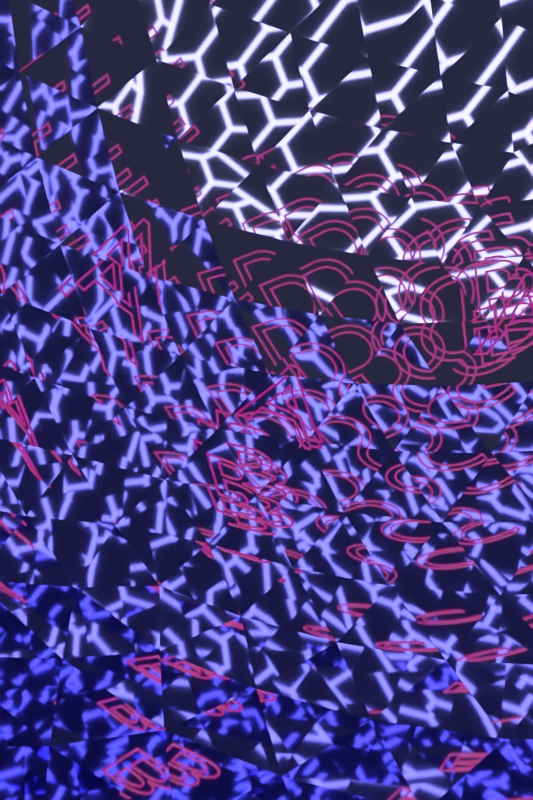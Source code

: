 # Source: NeonAlphabet.blend  (saved by Blender 2.76.0; exported with 4.5.12 LTS)
import bpy
from mathutils import Matrix  # noqa: F401  (used for matrix-valued properties, if any)

bpy.ops.wm.read_factory_settings(use_empty=True)
scene = bpy.context.scene
scene.name = 'Scene'

# ---- collections
col_collection_1 = bpy.data.collections.new('Collection 1'); scene.collection.children.link(col_collection_1)
col_collection_11 = bpy.data.collections.new('Collection 11'); scene.collection.children.link(col_collection_11)

# ---- materials (node trees are filled in below, after node groups)
mat_neon = bpy.data.materials.new('Neon')
mat_neon.alpha_threshold = 0.0
mat_neon.roughness = 0.5
mat_material_001 = bpy.data.materials.new('Material.001')
mat_material_001.alpha_threshold = 0.0
mat_material_001.roughness = 0.5
mat_mirror_ball = bpy.data.materials.new('Mirror Ball')
mat_mirror_ball.alpha_threshold = 0.0
mat_mirror_ball.roughness = 0.5

# ---- material node trees
mat_neon.use_nodes = True; mat_neon.node_tree.nodes.clear()
_N = mat_neon.node_tree.nodes; _L = mat_neon.node_tree.links
n0 = _N.new('ShaderNodeMixShader'); n0.name = 'Mix Shader'; n0.location = (233, 325)
n0.inputs[0].default_value = 0.5818
n1 = _N.new('ShaderNodeEmission'); n1.name = 'Emission'; n1.location = (10, 300)
n1.inputs[0].default_value = (1.0, 0.0, 0.0, 1.0)
n1.inputs[1].default_value = 2.0
n2 = _N.new('ShaderNodeTexNoise'); n2.name = 'Noise Texture'; n2.location = (-216, 179)
n3 = _N.new('ShaderNodeOutputMaterial'); n3.name = 'Material Output'; n3.location = (453, 299)
n4 = _N.new('ShaderNodeBsdfAnisotropic'); n4.name = 'Glossy BSDF'; n4.location = (27, 163)
n4.distribution = 'GGX'
n4.inputs[0].default_value = (1.0, 1.0, 1.0, 1.0)
n4.inputs[1].default_value = 0.0
n5 = _N.new('ShaderNodeTexCoord'); n5.name = 'Texture Coordinate'; n5.location = (-163, -37)
_L.new(n1.outputs[0], n0.inputs[1])
_L.new(n4.outputs[0], n0.inputs[2])
_L.new(n0.outputs[0], n3.inputs[0])
_L.new(n5.outputs[1], n4.inputs[4])
n3.is_active_output = True
mat_material_001.use_nodes = True; mat_material_001.node_tree.nodes.clear()
_N = mat_material_001.node_tree.nodes; _L = mat_material_001.node_tree.links
n0 = _N.new('ShaderNodeOutputMaterial'); n0.name = 'Material Output'; n0.location = (300, 300)
n1 = _N.new('ShaderNodeEmission'); n1.name = 'Emission'; n1.location = (10, 300)
n1.inputs[0].default_value = (0.8, 0.8, 0.8, 1.0)
n1.inputs[1].default_value = 3.0
_L.new(n1.outputs[0], n0.inputs[0])
n0.is_active_output = True
mat_mirror_ball.use_nodes = True; mat_mirror_ball.node_tree.nodes.clear()
_N = mat_mirror_ball.node_tree.nodes; _L = mat_mirror_ball.node_tree.links
n0 = _N.new('ShaderNodeOutputMaterial'); n0.name = 'Material Output'; n0.location = (341, 296)
n1 = _N.new('ShaderNodeBsdfAnisotropic'); n1.name = 'Glossy BSDF'; n1.location = (45, 302)
n1.distribution = 'GGX'
n1.inputs[0].default_value = (0.4083, 0.3987, 1.0, 1.0)
n1.inputs[1].default_value = 0.03162
_L.new(n1.outputs[0], n0.inputs[0])
n0.is_active_output = True

# ---- world
world_world = bpy.data.worlds.new('World'); scene.world = world_world
world_world.color = (0.05088, 0.05088, 0.05088)
world_world.use_sun_shadow = False
world_world.sun_shadow_jitter_overblur = 0.0
world_world.cycles.sampling_method = 'MANUAL'
world_world.cycles.sample_map_resolution = 256

# ---- cameras
cam_camera = bpy.data.cameras.new('Camera')
cam_camera.clip_end = 100.0
cam_camera.lens = 35.0
cam_camera.sensor_width = 32.0
cam_camera.sensor_height = 18.0
cam_camera.ortho_scale = 7.314
cam_camera.dof.focus_distance = 0.0

# ---- meshes
me_plane = bpy.data.meshes.new('Plane')
me_plane.from_pydata([(9.524, 9.048, 0.0), (-7.619, 9.048, 0.0), (-4.762, 9.048, 0.0), (-1.905, 9.048, 0.0), (0.9524, 9.048, 0.0), (3.81, 9.048, 0.0), (6.667, 9.048, 0.0), (-7.619, -8.095, 0.0), (-7.619, -5.238, 0.0), (-7.619, -2.381, 0.0), (-7.619, 0.4762, 0.0), (-7.619, 3.333, 0.0), (-7.619, 6.19, 0.0), (-4.762, -8.095, 0.0), (-4.762, -5.238, 0.0), (-4.762, -2.381, 0.0), (-4.762, 0.4762, 0.0), (-4.762, 3.333, 0.0), (-4.762, 6.19, 0.0), (-1.905, -8.095, 0.0), (-1.905, -5.238, 0.0), (-1.905, -2.381, 0.0), (-1.905, 0.4762, 0.0), (-1.905, 3.333, 0.0), (-1.905, 6.19, 0.0), (0.9524, -8.095, 0.0), (0.9524, -5.238, 0.0), (0.9524, -2.381, 0.0), (0.9524, 0.4762, 0.0), (0.9524, 3.333, 0.0), (0.9524, 6.19, 0.0), (3.81, -8.095, 0.0), (3.81, -5.238, 0.0), (3.81, -2.381, 0.0), (3.81, 0.4762, 0.0), (3.81, 3.333, 0.0), (3.81, 6.19, 0.0), (6.667, -8.095, 0.0), (6.667, -5.238, 0.0), (6.667, -2.381, 0.0), (6.667, 0.4762, 0.0), (6.667, 3.333, 0.0), (6.667, 6.19, 0.0), (9.524, -8.095, 0.0), (9.524, -5.238, 0.0), (9.524, -2.381, 0.0), (9.524, 0.4762, 0.0), (9.524, 3.333, 0.0), (9.524, 6.19, 0.0), (8.095, 6.19, 0.0), (8.095, 4.762, 0.0), (9.524, 4.762, 0.0), (8.095, 3.333, 0.0), (8.095, 1.905, 0.0), (9.524, 1.905, 0.0), (8.095, 0.4762, 0.0), (8.095, -0.9524, 0.0), (9.524, -0.9524, 0.0), (8.095, -2.381, 0.0), (8.095, -3.81, 0.0), (9.524, -3.81, 0.0), (8.095, -5.238, 0.0), (8.095, -6.667, 0.0), (9.524, -6.667, 0.0), (8.095, -8.095, 0.0), (8.095, -9.524, 0.0), (9.524, -9.524, 0.0), (5.238, 6.19, 0.0), (5.238, 4.762, 0.0), (6.667, 4.762, 0.0), (5.238, 3.333, 0.0), (5.238, 1.905, 0.0), (6.667, 1.905, 0.0), (5.238, 0.4762, 0.0), (5.238, -0.9524, 0.0), (6.667, -0.9524, 0.0), (5.238, -2.381, 0.0), (5.238, -3.81, 0.0), (6.667, -3.81, 0.0), (5.238, -5.238, 0.0), (5.238, -6.667, 0.0), (6.667, -6.667, 0.0), (5.238, -8.095, 0.0), (5.238, -9.524, 0.0), (6.667, -9.524, 0.0), (2.381, 6.19, 0.0), (2.381, 4.762, 0.0), (3.81, 4.762, 0.0), (2.381, 3.333, 0.0), (2.381, 1.905, 0.0), (3.81, 1.905, 0.0), (2.381, 0.4762, 0.0), (2.381, -0.9524, 0.0), (3.81, -0.9524, 0.0), (2.381, -2.381, 0.0), (2.381, -3.81, 0.0), (3.81, -3.81, 0.0), (2.381, -5.238, 0.0), (2.381, -6.667, 0.0), (3.81, -6.667, 0.0), (2.381, -8.095, 0.0), (2.381, -9.524, 0.0), (3.81, -9.524, 0.0), (-0.4762, 6.19, 0.0), (-0.4762, 4.762, 0.0), (0.9524, 4.762, 0.0), (-0.4762, 3.333, 0.0), (-0.4762, 1.905, 0.0), (0.9524, 1.905, 0.0), (-0.4762, 0.4762, 0.0), (-0.4762, -0.9524, 0.0), (0.9524, -0.9524, 0.0), (-0.4762, -2.381, 0.0), (-0.4762, -3.81, 0.0), (0.9524, -3.81, 0.0), (-0.4762, -5.238, 0.0), (-0.4762, -6.667, 0.0), (0.9524, -6.667, 0.0), (-0.4762, -8.095, 0.0), (-0.4762, -9.524, 0.0), (0.9524, -9.524, 0.0), (-3.333, 6.19, 0.0), (-3.333, 4.762, 0.0), (-1.905, 4.762, 0.0), (-3.333, 3.333, 0.0), (-3.333, 1.905, 0.0), (-1.905, 1.905, 0.0), (-3.333, 0.4762, 0.0), (-3.333, -0.9524, 0.0), (-1.905, -0.9524, 0.0), (-3.333, -2.381, 0.0), (-3.333, -3.81, 0.0), (-1.905, -3.81, 0.0), (-3.333, -5.238, 0.0), (-3.333, -6.667, 0.0), (-1.905, -6.667, 0.0), (-3.333, -8.095, 0.0), (-3.333, -9.524, 0.0), (-1.905, -9.524, 0.0), (-6.19, 6.19, 0.0), (-6.19, 4.762, 0.0), (-4.762, 4.762, 0.0), (-6.19, 3.333, 0.0), (-6.19, 1.905, 0.0), (-4.762, 1.905, 0.0), (-6.19, 0.4762, 0.0), (-6.19, -0.9524, 0.0), (-4.762, -0.9524, 0.0), (-6.19, -2.381, 0.0), (-6.19, -3.81, 0.0), (-4.762, -3.81, 0.0), (-6.19, -5.238, 0.0), (-6.19, -6.667, 0.0), (-4.762, -6.667, 0.0), (-6.19, -8.095, 0.0), (-6.19, -9.524, 0.0), (-4.762, -9.524, 0.0), (-9.048, 6.19, 0.0), (-9.048, 4.762, 0.0), (-7.619, 4.762, 0.0), (-9.048, 3.333, 0.0), (-9.048, 1.905, 0.0), (-7.619, 1.905, 0.0), (-9.048, 0.4762, 0.0), (-9.048, -0.9524, 0.0), (-7.619, -0.9524, 0.0), (-9.048, -2.381, 0.0), (-9.048, -3.81, 0.0), (-7.619, -3.81, 0.0), (-9.048, -5.238, 0.0), (-9.048, -6.667, 0.0), (-7.619, -6.667, 0.0), (-9.048, -8.095, 0.0), (-9.048, -9.524, 0.0), (-7.619, -9.524, 0.0), (5.238, 9.048, 0.0), (5.238, 7.619, 0.0), (6.667, 7.619, 0.0), (2.381, 9.048, 0.0), (2.381, 7.619, 0.0), (3.81, 7.619, 0.0), (-0.4762, 9.048, 0.0), (-0.4762, 7.619, 0.0), (0.9524, 7.619, 0.0), (-3.333, 9.048, 0.0), (-3.333, 7.619, 0.0), (-1.905, 7.619, 0.0), (-6.19, 9.048, 0.0), (-6.19, 7.619, 0.0), (-4.762, 7.619, 0.0), (-9.048, 9.048, 0.0), (-9.048, 7.619, 0.0), (-7.619, 7.619, 0.0), (8.095, 9.048, 0.0), (8.095, 7.619, 0.0), (9.524, 7.619, 0.0), (3.333, -10.0, 0.0), (-10.0, 0.9524, 0.0), (6.19, -10.0, 0.0), (-10.0, -1.905, 0.0), (10.0, -8.095, 0.0), (-10.0, -4.762, 0.0), (10.0, -5.238, 0.0), (-9.524, -10.0, 0.0), (10.0, -2.381, 0.0), (-6.667, -10.0, 0.0), (10.0, 0.4762, 0.0), (-3.81, -10.0, 0.0), (10.0, 3.333, 0.0), (-0.9524, -10.0, 0.0), (10.0, 6.19, 0.0), (1.905, -10.0, 0.0), (8.095, 10.0, 0.0), (4.762, -10.0, 0.0), (5.238, 10.0, 0.0), (10.0, -9.524, 0.0), (2.381, 10.0, 0.0), (10.0, -6.667, 0.0), (-0.4762, 10.0, 0.0), (10.0, -3.81, 0.0), (-3.333, 10.0, 0.0), (-10.0, -9.048, 0.0), (10.0, -0.9524, 0.0), (-6.19, 10.0, 0.0), (9.048, -10.0, 0.0), (10.0, 1.905, 0.0), (10.0, 9.048, 0.0), (10.0, 4.762, 0.0), (-9.048, 10.0, 0.0), (9.524, 10.0, 0.0), (6.667, 10.0, 0.0), (-10.0, 8.095, 0.0), (3.81, 10.0, 0.0), (-10.0, 5.238, 0.0), (0.9524, 10.0, 0.0), (-10.0, 2.381, 0.0), (-1.905, 10.0, 0.0), (-10.0, -0.4762, 0.0), (-10.0, -7.619, 0.0), (-4.762, 10.0, 0.0), (-10.0, -3.333, 0.0), (7.619, -10.0, 0.0), (-10.0, -6.19, 0.0), (10.0, 7.619, 0.0), (-8.095, -10.0, 0.0), (-7.619, 10.0, 0.0), (-5.238, -10.0, 0.0), (-10.0, 9.524, 0.0), (-2.381, -10.0, 0.0), (-10.0, 6.667, 0.0), (0.4762, -10.0, 0.0), (-10.0, 3.81, 0.0), (9.048, 9.524, 0.0), (-8.095, 9.524, 0.0), (-5.238, 9.524, 0.0), (-2.381, 9.524, 0.0), (0.4762, 9.524, 0.0), (3.333, 9.524, 0.0), (6.19, 9.524, 0.0), (-8.095, -7.619, 0.0), (-8.095, -4.762, 0.0), (-8.095, -1.905, 0.0), (-8.095, 0.9524, 0.0), (-8.095, 3.81, 0.0), (-8.095, 6.667, 0.0), (-5.238, -7.619, 0.0), (-5.238, -4.762, 0.0), (-5.238, -1.905, 0.0), (-5.238, 0.9524, 0.0), (-5.238, 3.81, 0.0), (-5.238, 6.667, 0.0), (-2.381, -7.619, 0.0), (-2.381, -4.762, 0.0), (-2.381, -1.905, 0.0), (-2.381, 0.9524, 0.0), (-2.381, 3.81, 0.0), (-2.381, 6.667, 0.0), (0.4762, -7.619, 0.0), (0.4762, -4.762, 0.0), (0.4762, -1.905, 0.0), (0.4762, 0.9524, 0.0), (0.4762, 3.81, 0.0), (0.4762, 6.667, 0.0), (3.333, -7.619, 0.0), (3.333, -4.762, 0.0), (3.333, -1.905, 0.0), (3.333, 0.9524, 0.0), (3.333, 3.81, 0.0), (3.333, 6.667, 0.0), (6.19, -7.619, 0.0), (6.19, -4.762, 0.0), (6.19, -1.905, 0.0), (6.19, 0.9524, 0.0), (6.19, 3.81, 0.0), (6.19, 6.667, 0.0), (9.048, -7.619, 0.0), (9.048, -4.762, 0.0), (9.048, -1.905, 0.0), (9.048, 0.9524, 0.0), (9.048, 3.81, 0.0), (9.048, 6.667, 0.0), (7.619, 6.667, 0.0), (7.619, 5.238, 0.0), (9.048, 5.238, 0.0), (7.619, 3.81, 0.0), (7.619, 2.381, 0.0), (9.048, 2.381, 0.0), (7.619, 0.9524, 0.0), (7.619, -0.4762, 0.0), (9.048, -0.4762, 0.0), (7.619, -1.905, 0.0), (7.619, -3.333, 0.0), (9.048, -3.333, 0.0), (7.619, -4.762, 0.0), (7.619, -6.19, 0.0), (9.048, -6.19, 0.0), (7.619, -7.619, 0.0), (7.619, -9.048, 0.0), (9.048, -9.048, 0.0), (4.762, 6.667, 0.0), (4.762, 5.238, 0.0), (6.19, 5.238, 0.0), (4.762, 3.81, 0.0), (4.762, 2.381, 0.0), (6.19, 2.381, 0.0), (4.762, 0.9524, 0.0), (4.762, -0.4762, 0.0), (6.19, -0.4762, 0.0), (4.762, -1.905, 0.0), (4.762, -3.333, 0.0), (6.19, -3.333, 0.0), (4.762, -4.762, 0.0), (4.762, -6.19, 0.0), (6.19, -6.19, 0.0), (4.762, -7.619, 0.0), (4.762, -9.048, 0.0), (6.19, -9.048, 0.0), (1.905, 6.667, 0.0), (1.905, 5.238, 0.0), (3.333, 5.238, 0.0), (1.905, 3.81, 0.0), (1.905, 2.381, 0.0), (3.333, 2.381, 0.0), (1.905, 0.9524, 0.0), (1.905, -0.4762, 0.0), (3.333, -0.4762, 0.0), (1.905, -1.905, 0.0), (1.905, -3.333, 0.0), (3.333, -3.333, 0.0), (1.905, -4.762, 0.0), (1.905, -6.19, 0.0), (3.333, -6.19, 0.0), (1.905, -7.619, 0.0), (1.905, -9.048, 0.0), (3.333, -9.048, 0.0), (-0.9524, 6.667, 0.0), (-0.9524, 5.238, 0.0), (0.4762, 5.238, 0.0), (-0.9524, 3.81, 0.0), (-0.9524, 2.381, 0.0), (0.4762, 2.381, 0.0), (-0.9524, 0.9524, 0.0), (-0.9524, -0.4762, 0.0), (0.4762, -0.4762, 0.0), (-0.9524, -1.905, 0.0), (-0.9524, -3.333, 0.0), (0.4762, -3.333, 0.0), (-0.9524, -4.762, 0.0), (-0.9524, -6.19, 0.0), (0.4762, -6.19, 0.0), (-0.9524, -7.619, 0.0), (-0.9524, -9.048, 0.0), (0.4762, -9.048, 0.0), (-3.81, 6.667, 0.0), (-3.81, 5.238, 0.0), (-2.381, 5.238, 0.0), (-3.81, 3.81, 0.0), (-3.81, 2.381, 0.0), (-2.381, 2.381, 0.0), (-3.81, 0.9524, 0.0), (-3.81, -0.4762, 0.0), (-2.381, -0.4762, 0.0), (-3.81, -1.905, 0.0), (-3.81, -3.333, 0.0), (-2.381, -3.333, 0.0), (-3.81, -4.762, 0.0), (-3.81, -6.19, 0.0), (-2.381, -6.19, 0.0), (-3.81, -7.619, 0.0), (-3.81, -9.048, 0.0), (-2.381, -9.048, 0.0), (-6.667, 6.667, 0.0), (-6.667, 5.238, 0.0), (-5.238, 5.238, 0.0), (-6.667, 3.81, 0.0), (-6.667, 2.381, 0.0), (-5.238, 2.381, 0.0), (-6.667, 0.9524, 0.0), (-6.667, -0.4762, 0.0), (-5.238, -0.4762, 0.0), (-6.667, -1.905, 0.0), (-6.667, -3.333, 0.0), (-5.238, -3.333, 0.0), (-6.667, -4.762, 0.0), (-6.667, -6.19, 0.0), (-5.238, -6.19, 0.0), (-6.667, -7.619, 0.0), (-6.667, -9.048, 0.0), (-5.238, -9.048, 0.0), (-9.524, 6.667, 0.0), (-9.524, 5.238, 0.0), (-8.095, 5.238, 0.0), (-9.524, 3.81, 0.0), (-9.524, 2.381, 0.0), (-8.095, 2.381, 0.0), (-9.524, 0.9524, 0.0), (-9.524, -0.4762, 0.0), (-8.095, -0.4762, 0.0), (-9.524, -1.905, 0.0), (-9.524, -3.333, 0.0), (-8.095, -3.333, 0.0), (-9.524, -4.762, 0.0), (-9.524, -6.19, 0.0), (-8.095, -6.19, 0.0), (-9.524, -7.619, 0.0), (-9.524, -9.048, 0.0), (-8.095, -9.048, 0.0), (4.762, 9.524, 0.0), (4.762, 8.095, 0.0), (6.19, 8.095, 0.0), (1.905, 9.524, 0.0), (1.905, 8.095, 0.0), (3.333, 8.095, 0.0), (-0.9524, 9.524, 0.0), (-0.9524, 8.095, 0.0), (0.4762, 8.095, 0.0), (-3.81, 9.524, 0.0), (-3.81, 8.095, 0.0), (-2.381, 8.095, 0.0), (-6.667, 9.524, 0.0), (-6.667, 8.095, 0.0), (-5.238, 8.095, 0.0), (-9.524, 9.524, 0.0), (-9.524, 8.095, 0.0), (-8.095, 8.095, 0.0), (7.619, 9.524, 0.0), (7.619, 8.095, 0.0), (9.048, 8.095, 0.0)], [], [(447, 0, 252, 193, 446, 194), (444, 1, 253, 190, 443, 191), (441, 2, 254, 187, 440, 188), (438, 3, 255, 184, 437, 185), (435, 4, 256, 181, 434, 182), (432, 5, 257, 178, 431, 179), (429, 6, 258, 175, 428, 176), (426, 7, 259, 172, 425, 173), (423, 8, 260, 169, 422, 170), (420, 9, 261, 166, 419, 167), (417, 10, 262, 163, 416, 164), (414, 11, 263, 160, 413, 161), (411, 12, 264, 157, 410, 158), (408, 13, 265, 154, 407, 155), (405, 14, 266, 151, 404, 152), (402, 15, 267, 148, 401, 149), (399, 16, 268, 145, 398, 146), (396, 17, 269, 142, 395, 143), (393, 18, 270, 139, 392, 140), (390, 19, 271, 136, 389, 137), (387, 20, 272, 133, 386, 134), (384, 21, 273, 130, 383, 131), (381, 22, 274, 127, 380, 128), (378, 23, 275, 124, 377, 125), (375, 24, 276, 121, 374, 122), (372, 25, 277, 118, 371, 119), (369, 26, 278, 115, 368, 116), (366, 27, 279, 112, 365, 113), (363, 28, 280, 109, 362, 110), (360, 29, 281, 106, 359, 107), (357, 30, 282, 103, 356, 104), (354, 31, 283, 100, 353, 101), (351, 32, 284, 97, 350, 98), (348, 33, 285, 94, 347, 95), (345, 34, 286, 91, 344, 92), (342, 35, 287, 88, 341, 89), (339, 36, 288, 85, 338, 86), (336, 37, 289, 82, 335, 83), (333, 38, 290, 79, 332, 80), (330, 39, 291, 76, 329, 77), (327, 40, 292, 73, 326, 74), (324, 41, 293, 70, 323, 71), (321, 42, 294, 67, 320, 68), (318, 43, 295, 64, 317, 65), (315, 44, 296, 61, 314, 62), (312, 45, 297, 58, 311, 59), (309, 46, 298, 55, 308, 56), (306, 47, 299, 52, 305, 53), (303, 48, 300, 49, 302, 50), (299, 51, 303, 50, 304, 52), (298, 54, 306, 53, 307, 55), (297, 57, 309, 56, 310, 58), (296, 60, 312, 59, 313, 61), (295, 63, 315, 62, 316, 64), (293, 69, 321, 68, 322, 70), (292, 72, 324, 71, 325, 73), (291, 75, 327, 74, 328, 76), (290, 78, 330, 77, 331, 79), (289, 81, 333, 80, 334, 82), (287, 87, 339, 86, 340, 88), (286, 90, 342, 89, 343, 91), (285, 93, 345, 92, 346, 94), (284, 96, 348, 95, 349, 97), (283, 99, 351, 98, 352, 100), (281, 105, 357, 104, 358, 106), (280, 108, 360, 107, 361, 109), (279, 111, 363, 110, 364, 112), (278, 114, 366, 113, 367, 115), (277, 117, 369, 116, 370, 118), (275, 123, 375, 122, 376, 124), (274, 126, 378, 125, 379, 127), (273, 129, 381, 128, 382, 130), (272, 132, 384, 131, 385, 133), (271, 135, 387, 134, 388, 136), (269, 141, 393, 140, 394, 142), (268, 144, 396, 143, 397, 145), (267, 147, 399, 146, 400, 148), (266, 150, 402, 149, 403, 151), (265, 153, 405, 152, 406, 154), (263, 159, 411, 158, 412, 160), (262, 162, 414, 161, 415, 163), (261, 165, 417, 164, 418, 166), (260, 168, 420, 167, 421, 169), (259, 171, 423, 170, 424, 172), (446, 193, 445, 6, 429, 177), (404, 171, 259, 7, 406, 152), (401, 168, 260, 8, 403, 149), (398, 165, 261, 9, 400, 146), (395, 162, 262, 10, 397, 143), (392, 159, 263, 11, 394, 140), (440, 192, 264, 12, 391, 188), (386, 153, 265, 13, 388, 134), (383, 150, 266, 14, 385, 131), (380, 147, 267, 15, 382, 128), (377, 144, 268, 16, 379, 125), (374, 141, 269, 17, 376, 122), (437, 189, 270, 18, 373, 185), (368, 135, 271, 19, 370, 116), (365, 132, 272, 20, 367, 113), (362, 129, 273, 21, 364, 110), (359, 126, 274, 22, 361, 107), (356, 123, 275, 23, 358, 104), (434, 186, 276, 24, 355, 182), (350, 117, 277, 25, 352, 98), (347, 114, 278, 26, 349, 95), (344, 111, 279, 27, 346, 92), (341, 108, 280, 28, 343, 89), (338, 105, 281, 29, 340, 86), (431, 183, 282, 30, 337, 179), (332, 99, 283, 31, 334, 80), (329, 96, 284, 32, 331, 77), (326, 93, 285, 33, 328, 74), (323, 90, 286, 34, 325, 71), (320, 87, 287, 35, 322, 68), (428, 180, 288, 36, 319, 176), (314, 81, 289, 37, 316, 62), (311, 78, 290, 38, 313, 59), (308, 75, 291, 39, 310, 56), (305, 72, 292, 40, 307, 53), (302, 69, 293, 41, 304, 50), (446, 177, 294, 42, 301, 194), (301, 42, 321, 69, 302, 49), (304, 41, 324, 72, 305, 52), (307, 40, 327, 75, 308, 55), (310, 39, 330, 78, 311, 58), (313, 38, 333, 81, 314, 61), (316, 37, 336, 84, 317, 64), (319, 36, 339, 87, 320, 67), (322, 35, 342, 90, 323, 70), (325, 34, 345, 93, 326, 73), (328, 33, 348, 96, 329, 76), (331, 32, 351, 99, 332, 79), (334, 31, 354, 102, 335, 82), (337, 30, 357, 105, 338, 85), (340, 29, 360, 108, 341, 88), (343, 28, 363, 111, 344, 91), (346, 27, 366, 114, 347, 94), (349, 26, 369, 117, 350, 97), (352, 25, 372, 120, 353, 100), (355, 24, 375, 123, 356, 103), (358, 23, 378, 126, 359, 106), (361, 22, 381, 129, 362, 109), (364, 21, 384, 132, 365, 112), (367, 20, 387, 135, 368, 115), (370, 19, 390, 138, 371, 118), (373, 18, 393, 141, 374, 121), (376, 17, 396, 144, 377, 124), (379, 16, 399, 147, 380, 127), (382, 15, 402, 150, 383, 130), (385, 14, 405, 153, 386, 133), (388, 13, 408, 156, 389, 136), (391, 12, 411, 159, 392, 139), (394, 11, 414, 162, 395, 142), (397, 10, 417, 165, 398, 145), (400, 9, 420, 168, 401, 148), (403, 8, 423, 171, 404, 151), (406, 7, 426, 174, 407, 154), (319, 67, 294, 177, 429, 176), (337, 85, 288, 180, 432, 179), (427, 5, 432, 180, 428, 175), (355, 103, 282, 183, 435, 182), (430, 4, 435, 183, 431, 178), (373, 121, 276, 186, 438, 185), (433, 3, 438, 186, 434, 181), (391, 139, 270, 189, 441, 188), (436, 2, 441, 189, 437, 184), (409, 157, 264, 192, 444, 191), (439, 1, 444, 192, 440, 187), (301, 49, 300, 195, 447, 194), (213, 83, 335, 102, 196), (416, 163, 415, 197, 237), (241, 65, 317, 84, 198), (419, 166, 418, 199, 240), (217, 63, 295, 43, 200), (422, 169, 421, 201, 242), (219, 60, 296, 44, 202), (244, 174, 426, 173, 203), (222, 57, 297, 45, 204), (246, 156, 408, 155, 205), (225, 54, 298, 46, 206), (248, 138, 390, 137, 207), (227, 51, 299, 47, 208), (250, 120, 372, 119, 209), (243, 195, 300, 48, 210), (196, 102, 354, 101, 211), (258, 6, 445, 212, 230), (198, 84, 336, 83, 213), (257, 5, 427, 214, 232), (200, 43, 318, 66, 215), (256, 4, 430, 216, 234), (202, 44, 315, 63, 217), (255, 3, 433, 218, 236), (204, 45, 312, 60, 219), (254, 2, 436, 220, 239), (203, 173, 425, 221), (206, 46, 309, 57, 222), (253, 1, 439, 223, 245), (228, 247, 442), (208, 47, 306, 54, 225), (252, 0, 226, 229), (210, 48, 303, 51, 227), (445, 193, 252, 229, 212), (427, 175, 258, 230, 214), (409, 191, 443, 231, 249), (430, 178, 257, 232, 216), (412, 158, 410, 233, 251), (433, 181, 256, 234, 218), (415, 161, 413, 235, 197), (436, 184, 255, 236, 220), (418, 164, 416, 237, 199), (425, 172, 424, 238, 221), (439, 187, 254, 239, 223), (421, 167, 419, 240, 201), (224, 66, 318, 65, 241), (424, 170, 422, 242, 238), (226, 0, 447, 195, 243), (205, 155, 407, 174, 244), (442, 190, 253, 245, 228), (207, 137, 389, 156, 246), (443, 190, 442, 247, 231), (209, 119, 371, 138, 248), (410, 157, 409, 249, 233), (211, 101, 353, 120, 250), (413, 160, 412, 251, 235), (66, 224, 215)])
me_plane.materials.append(mat_material_001)
me_plane.use_remesh_preserve_volume = False
me_plane.use_remesh_preserve_attributes = False
me_plane.use_mirror_vertex_groups = False
me_plane.update()
me_icosphere = bpy.data.meshes.new('Icosphere')
me_icosphere.from_pydata([(0.0, 0.0, -10.0), (7.236, -5.257, -4.472), (-2.764, -8.506, -4.472), (-8.944, 0.0, -4.472), (-2.764, 8.506, -4.472), (7.236, 5.257, -4.472), (-2.579, -7.939, -5.507), (-2.328, -7.166, -6.575), (-2.007, -6.177, -7.604), (-1.625, -5.0, -8.507), (-1.204, -3.706, -9.21), (-0.7761, -2.389, -9.679), (-0.3685, -1.134, -9.929), (0.9647, -0.7009, -9.929), (2.032, -1.476, -9.679), (3.153, -2.29, -9.21), (4.253, -3.09, -8.507), (5.254, -3.817, -7.604), (6.095, -4.429, -6.575), (6.753, -4.906, -5.507), (6.385, -6.04, -4.77), (5.319, -6.817, -5.023), (4.05, -7.523, -5.196), (2.629, -8.09, -5.257), (1.146, -8.467, -5.196), (-0.2964, -8.642, -5.023), (-1.615, -8.64, -4.77), (7.718, 4.205, -4.77), (8.127, 2.952, -5.023), (8.407, 1.527, -5.196), (8.506, -2.803e-07, -5.257), (8.407, -1.527, -5.196), (8.127, -2.952, -5.023), (7.718, -4.205, -4.77), (0.9647, 0.7009, -9.929), (2.032, 1.476, -9.679), (3.153, 2.29, -9.21), (4.253, 3.09, -8.507), (5.254, 3.817, -7.604), (6.095, 4.429, -6.575), (6.753, 4.906, -5.507), (-8.347, 0.0, -5.507), (-7.534, 0.0, -6.575), (-6.495, 0.0, -7.604), (-5.257, 0.0, -8.507), (-3.897, 0.0, -9.21), (-2.511, 0.0, -9.679), (-1.192, 0.0, -9.929), (-3.772, -7.939, -4.77), (-4.84, -7.166, -5.023), (-5.904, -6.177, -5.196), (-6.882, -5.0, -5.257), (-7.699, -3.706, -5.196), (-8.311, -2.389, -5.023), (-8.716, -1.134, -4.77), (-2.579, 7.939, -5.507), (-2.328, 7.166, -6.575), (-2.007, 6.177, -7.604), (-1.625, 5.0, -8.507), (-1.204, 3.706, -9.21), (-0.7761, 2.389, -9.679), (-0.3685, 1.134, -9.929), (-8.716, 1.134, -4.77), (-8.311, 2.389, -5.023), (-7.699, 3.706, -5.196), (-6.882, 5.0, -5.257), (-5.904, 6.177, -5.196), (-4.84, 7.166, -5.023), (-3.772, 7.939, -4.77), (-1.615, 8.64, -4.77), (-0.2964, 8.642, -5.023), (1.146, 8.467, -5.196), (2.629, 8.09, -5.257), (4.05, 7.523, -5.196), (5.319, 6.817, -5.023), (6.385, 6.04, -4.77), (9.511, -3.09, 0.0), (9.151, -3.817, -1.299), (8.607, -4.429, -2.512), (7.945, -4.906, -3.577), (7.945, 4.906, -3.577), (8.607, 4.429, -2.512), (9.151, 3.817, -1.299), (9.511, 3.09, 0.0), (-1.401e-07, -10.0, 0.0), (-0.8028, -9.883, -1.299), (-1.552, -9.554, -2.512), (-2.211, -9.073, -3.577), (7.122, -6.04, -3.577), (6.872, -6.817, -2.512), (6.458, -7.523, -1.299), (5.878, -8.09, 0.0), (-9.511, -3.09, 0.0), (-9.647, -2.29, -1.299), (-9.566, -1.476, -2.511), (-9.312, -0.7009, -3.577), (-3.544, -8.64, -3.577), (-4.36, -8.642, -2.512), (-5.159, -8.467, -1.299), (-5.878, -8.09, 0.0), (-5.878, 8.09, 0.0), (-5.159, 8.467, -1.299), (-4.36, 8.642, -2.512), (-3.544, 8.64, -3.577), (-9.312, 0.7009, -3.577), (-9.566, 1.476, -2.511), (-9.647, 2.29, -1.299), (-9.511, 3.09, 0.0), (5.878, 8.09, 0.0), (6.458, 7.523, -1.299), (6.872, 6.817, -2.512), (7.122, 6.04, -3.577), (-2.211, 9.073, -3.577), (-1.552, 9.554, -2.512), (-0.8028, 9.883, -1.299), (1.401e-07, 10.0, 0.0), (8.928, 4.504, -5.008e-07), (8.453, 5.175, -1.33), (8.09, 5.878, -1.312e-07), (7.825, 5.685, -2.539), (7.534, 6.44, -1.33), (7.043, 7.099, 1.091e-06), (-1.525, 9.883, -3.255e-06), (-2.309, 9.638, -1.33), (-3.09, 9.511, -4.854e-06), (-2.989, 9.199, -2.539), (-3.797, 9.155, -1.33), (-4.575, 8.892, -3.955e-06), (-9.871, 1.604, 7.511e-07), (-9.88, 0.7819, -1.33), (-10.0, -3.411e-06, 6.297e-06), (-9.672, -3.871e-06, -2.539), (-9.88, -0.7819, -1.33), (-9.871, -1.604, 1.418e-05), (-4.575, -8.892, -6.134e-06), (-3.797, -9.155, -1.33), (-3.09, -9.511, -7.872e-06), (-2.989, -9.199, -2.539), (-2.309, -9.638, -1.33), (-1.525, -9.883, -5.046e-06), (7.043, -7.099, -1.102e-05), (7.534, -6.44, -1.33), (8.09, -5.878, -1.889e-05), (7.825, -5.685, -2.539), (8.453, -5.175, -1.33), (8.928, -4.504, -2.277e-05), (4.575, 8.892, 0.0), (3.09, 9.511, 0.0), (1.525, 9.883, 0.0), (5.257, 8.396, -1.364), (3.832, 9.13, -1.401), (2.266, 9.639, -1.401), (0.6821, 9.883, -1.364), (5.792, 7.705, -2.661), (4.472, 8.506, -2.764), (2.966, 9.13, -2.801), (1.382, 9.511, -2.764), (-0.157, 9.638, -2.661), (6.163, 6.893, -3.809), (4.97, 7.705, -3.991), (3.571, 8.396, -4.092), (2.046, 8.892, -4.092), (0.5082, 9.155, -3.991), (-0.9345, 9.199, -3.809), (-7.043, 7.099, 0.0), (-8.09, 5.878, 0.0), (-8.928, 4.504, 0.0), (-6.361, 7.595, -1.364), (-7.499, 6.466, -1.401), (-8.467, 5.134, -1.401), (-9.189, 3.703, -1.364), (-5.538, 7.89, -2.661), (-6.708, 6.882, -2.764), (-7.766, 5.643, -2.801), (-8.618, 4.253, -2.764), (-9.215, 2.829, -2.661), (-4.651, 7.991, -3.809), (-5.792, 7.108, -3.991), (-6.882, 5.991, -4.092), (-7.824, 4.694, -4.092), (-8.55, 3.312, -3.991), (-9.037, 1.954, -3.809), (-8.928, -4.504, 0.0), (-8.09, -5.878, 0.0), (-7.043, -7.099, 0.0), (-9.189, -3.703, -1.364), (-8.467, -5.134, -1.401), (-7.499, -6.466, -1.401), (-6.361, -7.595, -1.364), (-9.215, -2.829, -2.661), (-8.618, -4.253, -2.764), (-7.766, -5.643, -2.801), (-6.708, -6.882, -2.764), (-5.538, -7.89, -2.661), (-9.037, -1.954, -3.809), (-8.55, -3.312, -3.991), (-7.824, -4.694, -4.092), (-6.882, -5.991, -4.092), (-5.792, -7.108, -3.991), (-4.651, -7.991, -3.809), (1.525, -9.883, 0.0), (3.09, -9.511, 0.0), (4.575, -8.892, 0.0), (0.6821, -9.883, -1.364), (2.266, -9.639, -1.401), (3.832, -9.13, -1.401), (5.257, -8.396, -1.364), (-0.157, -9.638, -2.661), (1.382, -9.511, -2.764), (2.966, -9.13, -2.801), (4.472, -8.506, -2.764), (5.792, -7.705, -2.661), (-0.9345, -9.199, -3.809), (0.5082, -9.155, -3.991), (2.046, -8.892, -4.092), (3.571, -8.396, -4.092), (4.97, -7.705, -3.991), (6.163, -6.893, -3.809), (9.871, -1.604, 0.0), (10.0, 1.253e-07, 0.0), (9.871, 1.604, 0.0), (9.61, -2.405, -1.364), (9.867, -0.8232, -1.401), (9.867, 0.8232, -1.401), (9.61, 2.405, -1.364), (9.118, -3.128, -2.661), (9.472, -1.625, -2.764), (9.6, 1.33e-07, -2.801), (9.472, 1.625, -2.764), (9.118, 3.128, -2.661), (8.46, -3.731, -3.809), (8.864, -2.346, -3.991), (9.089, -0.8018, -4.092), (9.089, 0.8018, -4.092), (8.864, 2.346, -3.991), (8.46, 3.731, -3.809), (5.771, 5.685, -5.863), (4.97, 5.175, -6.966), (4.559, 6.44, -6.143), (3.993, 4.504, -7.986), (3.618, 5.878, -7.236), (3.15, 7.099, -6.299), (2.889, 3.703, -8.829), (2.534, 5.134, -8.199), (2.101, 6.466, -7.334), (1.625, 7.595, -6.299), (1.741, 2.829, -9.432), (1.382, 4.253, -8.944), (0.9678, 5.642, -8.199), (0.5279, 6.882, -7.236), (0.09708, 7.89, -6.143), (0.6348, 1.954, -9.787), (0.2541, 3.312, -9.432), (-0.161, 4.694, -8.829), (-0.5825, 5.991, -7.986), (-0.9792, 7.108, -6.966), (-1.327, 7.991, -5.863), (-3.624, 7.245, -5.863), (-3.386, 6.326, -6.966), (-4.716, 6.326, -6.143), (-3.05, 5.189, -7.986), (-4.472, 5.257, -7.236), (-5.778, 5.189, -6.299), (-2.629, 3.892, -8.829), (-4.1, 3.996, -8.199), (-5.5, 3.996, -7.334), (-6.721, 3.892, -6.299), (-2.152, 2.53, -9.432), (-3.618, 2.629, -8.944), (-5.067, 2.664, -8.199), (-6.382, 2.629, -7.236), (-7.474, 2.53, -6.143), (-1.662, 1.207, -9.787), (-3.072, 1.265, -9.432), (-4.514, 1.297, -8.829), (-5.878, 1.297, -7.985), (-7.063, 1.265, -6.966), (-8.01, 1.207, -5.863), (-8.01, -1.207, -5.863), (-7.063, -1.265, -6.966), (-7.474, -2.53, -6.143), (-5.878, -1.297, -7.985), (-6.382, -2.629, -7.236), (-6.721, -3.892, -6.299), (-4.514, -1.297, -8.829), (-5.067, -2.664, -8.199), (-5.5, -3.996, -7.334), (-5.778, -5.189, -6.299), (-3.072, -1.265, -9.432), (-3.618, -2.629, -8.944), (-4.1, -3.996, -8.199), (-4.472, -5.257, -7.236), (-4.716, -6.326, -6.143), (-1.662, -1.208, -9.787), (-2.152, -2.53, -9.432), (-2.629, -3.892, -8.829), (-3.05, -5.189, -7.986), (-3.386, -6.326, -6.966), (-3.624, -7.245, -5.863), (7.19, 3.731, -5.863), (7.534, 2.346, -6.143), (6.457, 3.128, -6.966), (7.725, 0.8018, -6.299), (6.708, 1.625, -7.236), (5.518, 2.405, -7.986), (7.725, -0.8018, -6.299), (6.798, -4.756e-06, -7.334), (5.665, 0.8232, -8.199), (4.414, 1.604, -8.829), (7.534, -2.346, -6.143), (6.708, -1.625, -7.236), (5.665, -0.8232, -8.199), (4.472, -7.412e-06, -8.944), (3.229, 0.7819, -9.432), (7.19, -3.731, -5.863), (6.457, -3.128, -6.966), (5.518, -2.405, -7.985), (4.414, -1.604, -8.829), (3.229, -0.7819, -9.432), (2.054, -5.458e-06, -9.787), (-1.327, -7.991, -5.863), (-0.9791, -7.108, -6.966), (0.09709, -7.89, -6.143), (-0.5825, -5.991, -7.986), (0.5279, -6.882, -7.236), (1.625, -7.595, -6.299), (-0.161, -4.694, -8.829), (0.9678, -5.642, -8.199), (2.101, -6.466, -7.334), (3.15, -7.099, -6.299), (0.2541, -3.312, -9.432), (1.382, -4.253, -8.944), (2.534, -5.134, -8.199), (3.618, -5.878, -7.236), (4.559, -6.44, -6.143), (0.6348, -1.954, -9.787), (1.741, -2.829, -9.432), (2.889, -3.703, -8.829), (3.993, -4.504, -7.986), (4.97, -5.175, -6.966), (5.771, -5.685, -5.863)], [], [(0, 13, 12), (1, 19, 33), (0, 12, 47), (0, 47, 61), (0, 61, 34), (1, 33, 79), (2, 26, 87), (3, 54, 95), (4, 68, 103), (5, 75, 111), (1, 79, 88), (2, 87, 96), (3, 95, 104), (4, 103, 112), (5, 111, 80), (82, 116, 83), (81, 117, 82), (80, 119, 81), (82, 117, 116), (117, 118, 116), (81, 119, 117), (119, 120, 117), (117, 120, 118), (120, 121, 118), (80, 111, 119), (111, 110, 119), (119, 110, 120), (110, 109, 120), (120, 109, 121), (109, 108, 121), (114, 122, 115), (113, 123, 114), (112, 125, 113), (114, 123, 122), (123, 124, 122), (113, 125, 123), (125, 126, 123), (123, 126, 124), (126, 127, 124), (112, 103, 125), (103, 102, 125), (125, 102, 126), (102, 101, 126), (126, 101, 127), (101, 100, 127), (106, 128, 107), (105, 129, 106), (104, 131, 105), (106, 129, 128), (129, 130, 128), (105, 131, 129), (131, 132, 129), (129, 132, 130), (132, 133, 130), (104, 95, 131), (95, 94, 131), (131, 94, 132), (94, 93, 132), (132, 93, 133), (93, 92, 133), (98, 134, 99), (97, 135, 98), (96, 137, 97), (98, 135, 134), (135, 136, 134), (97, 137, 135), (137, 138, 135), (135, 138, 136), (138, 139, 136), (96, 87, 137), (87, 86, 137), (137, 86, 138), (86, 85, 138), (138, 85, 139), (85, 84, 139), (90, 140, 91), (89, 141, 90), (88, 143, 89), (90, 141, 140), (141, 142, 140), (89, 143, 141), (143, 144, 141), (141, 144, 142), (144, 145, 142), (88, 79, 143), (79, 78, 143), (143, 78, 144), (78, 77, 144), (144, 77, 145), (77, 76, 145), (109, 149, 108), (110, 153, 109), (111, 158, 110), (108, 149, 146), (149, 150, 146), (146, 150, 147), (150, 151, 147), (147, 151, 148), (151, 152, 148), (148, 152, 115), (152, 114, 115), (109, 153, 149), (153, 154, 149), (149, 154, 150), (154, 155, 150), (150, 155, 151), (155, 156, 151), (151, 156, 152), (156, 157, 152), (152, 157, 114), (157, 113, 114), (110, 158, 153), (158, 159, 153), (153, 159, 154), (159, 160, 154), (154, 160, 155), (160, 161, 155), (155, 161, 156), (161, 162, 156), (156, 162, 157), (162, 163, 157), (157, 163, 113), (163, 112, 113), (111, 75, 158), (75, 74, 158), (158, 74, 159), (74, 73, 159), (159, 73, 160), (73, 72, 160), (160, 72, 161), (72, 71, 161), (161, 71, 162), (71, 70, 162), (162, 70, 163), (70, 69, 163), (163, 69, 112), (69, 4, 112), (101, 167, 100), (102, 171, 101), (103, 176, 102), (100, 167, 164), (167, 168, 164), (164, 168, 165), (168, 169, 165), (165, 169, 166), (169, 170, 166), (166, 170, 107), (170, 106, 107), (101, 171, 167), (171, 172, 167), (167, 172, 168), (172, 173, 168), (168, 173, 169), (173, 174, 169), (169, 174, 170), (174, 175, 170), (170, 175, 106), (175, 105, 106), (102, 176, 171), (176, 177, 171), (171, 177, 172), (177, 178, 172), (172, 178, 173), (178, 179, 173), (173, 179, 174), (179, 180, 174), (174, 180, 175), (180, 181, 175), (175, 181, 105), (181, 104, 105), (103, 68, 176), (68, 67, 176), (176, 67, 177), (67, 66, 177), (177, 66, 178), (66, 65, 178), (178, 65, 179), (65, 64, 179), (179, 64, 180), (64, 63, 180), (180, 63, 181), (63, 62, 181), (181, 62, 104), (62, 3, 104), (93, 185, 92), (94, 189, 93), (95, 194, 94), (92, 185, 182), (185, 186, 182), (182, 186, 183), (186, 187, 183), (183, 187, 184), (187, 188, 184), (184, 188, 99), (188, 98, 99), (93, 189, 185), (189, 190, 185), (185, 190, 186), (190, 191, 186), (186, 191, 187), (191, 192, 187), (187, 192, 188), (192, 193, 188), (188, 193, 98), (193, 97, 98), (94, 194, 189), (194, 195, 189), (189, 195, 190), (195, 196, 190), (190, 196, 191), (196, 197, 191), (191, 197, 192), (197, 198, 192), (192, 198, 193), (198, 199, 193), (193, 199, 97), (199, 96, 97), (95, 54, 194), (54, 53, 194), (194, 53, 195), (53, 52, 195), (195, 52, 196), (52, 51, 196), (196, 51, 197), (51, 50, 197), (197, 50, 198), (50, 49, 198), (198, 49, 199), (49, 48, 199), (199, 48, 96), (48, 2, 96), (85, 203, 84), (86, 207, 85), (87, 212, 86), (84, 203, 200), (203, 204, 200), (200, 204, 201), (204, 205, 201), (201, 205, 202), (205, 206, 202), (202, 206, 91), (206, 90, 91), (85, 207, 203), (207, 208, 203), (203, 208, 204), (208, 209, 204), (204, 209, 205), (209, 210, 205), (205, 210, 206), (210, 211, 206), (206, 211, 90), (211, 89, 90), (86, 212, 207), (212, 213, 207), (207, 213, 208), (213, 214, 208), (208, 214, 209), (214, 215, 209), (209, 215, 210), (215, 216, 210), (210, 216, 211), (216, 217, 211), (211, 217, 89), (217, 88, 89), (87, 26, 212), (26, 25, 212), (212, 25, 213), (25, 24, 213), (213, 24, 214), (24, 23, 214), (214, 23, 215), (23, 22, 215), (215, 22, 216), (22, 21, 216), (216, 21, 217), (21, 20, 217), (217, 20, 88), (20, 1, 88), (77, 221, 76), (78, 225, 77), (79, 230, 78), (76, 221, 218), (221, 222, 218), (218, 222, 219), (222, 223, 219), (219, 223, 220), (223, 224, 220), (220, 224, 83), (224, 82, 83), (77, 225, 221), (225, 226, 221), (221, 226, 222), (226, 227, 222), (222, 227, 223), (227, 228, 223), (223, 228, 224), (228, 229, 224), (224, 229, 82), (229, 81, 82), (78, 230, 225), (230, 231, 225), (225, 231, 226), (231, 232, 226), (226, 232, 227), (232, 233, 227), (227, 233, 228), (233, 234, 228), (228, 234, 229), (234, 235, 229), (229, 235, 81), (235, 80, 81), (79, 33, 230), (33, 32, 230), (230, 32, 231), (32, 31, 231), (231, 31, 232), (31, 30, 232), (232, 30, 233), (30, 29, 233), (233, 29, 234), (29, 28, 234), (234, 28, 235), (28, 27, 235), (235, 27, 80), (27, 5, 80), (40, 75, 5), (39, 236, 40), (38, 237, 39), (37, 239, 38), (36, 242, 37), (35, 246, 36), (34, 251, 35), (40, 236, 75), (236, 74, 75), (39, 237, 236), (237, 238, 236), (236, 238, 74), (238, 73, 74), (38, 239, 237), (239, 240, 237), (237, 240, 238), (240, 241, 238), (238, 241, 73), (241, 72, 73), (37, 242, 239), (242, 243, 239), (239, 243, 240), (243, 244, 240), (240, 244, 241), (244, 245, 241), (241, 245, 72), (245, 71, 72), (36, 246, 242), (246, 247, 242), (242, 247, 243), (247, 248, 243), (243, 248, 244), (248, 249, 244), (244, 249, 245), (249, 250, 245), (245, 250, 71), (250, 70, 71), (35, 251, 246), (251, 252, 246), (246, 252, 247), (252, 253, 247), (247, 253, 248), (253, 254, 248), (248, 254, 249), (254, 255, 249), (249, 255, 250), (255, 256, 250), (250, 256, 70), (256, 69, 70), (34, 61, 251), (61, 60, 251), (251, 60, 252), (60, 59, 252), (252, 59, 253), (59, 58, 253), (253, 58, 254), (58, 57, 254), (254, 57, 255), (57, 56, 255), (255, 56, 256), (56, 55, 256), (256, 55, 69), (55, 4, 69), (55, 68, 4), (56, 257, 55), (57, 258, 56), (58, 260, 57), (59, 263, 58), (60, 267, 59), (61, 272, 60), (55, 257, 68), (257, 67, 68), (56, 258, 257), (258, 259, 257), (257, 259, 67), (259, 66, 67), (57, 260, 258), (260, 261, 258), (258, 261, 259), (261, 262, 259), (259, 262, 66), (262, 65, 66), (58, 263, 260), (263, 264, 260), (260, 264, 261), (264, 265, 261), (261, 265, 262), (265, 266, 262), (262, 266, 65), (266, 64, 65), (59, 267, 263), (267, 268, 263), (263, 268, 264), (268, 269, 264), (264, 269, 265), (269, 270, 265), (265, 270, 266), (270, 271, 266), (266, 271, 64), (271, 63, 64), (60, 272, 267), (272, 273, 267), (267, 273, 268), (273, 274, 268), (268, 274, 269), (274, 275, 269), (269, 275, 270), (275, 276, 270), (270, 276, 271), (276, 277, 271), (271, 277, 63), (277, 62, 63), (61, 47, 272), (47, 46, 272), (272, 46, 273), (46, 45, 273), (273, 45, 274), (45, 44, 274), (274, 44, 275), (44, 43, 275), (275, 43, 276), (43, 42, 276), (276, 42, 277), (42, 41, 277), (277, 41, 62), (41, 3, 62), (41, 54, 3), (42, 278, 41), (43, 279, 42), (44, 281, 43), (45, 284, 44), (46, 288, 45), (47, 293, 46), (41, 278, 54), (278, 53, 54), (42, 279, 278), (279, 280, 278), (278, 280, 53), (280, 52, 53), (43, 281, 279), (281, 282, 279), (279, 282, 280), (282, 283, 280), (280, 283, 52), (283, 51, 52), (44, 284, 281), (284, 285, 281), (281, 285, 282), (285, 286, 282), (282, 286, 283), (286, 287, 283), (283, 287, 51), (287, 50, 51), (45, 288, 284), (288, 289, 284), (284, 289, 285), (289, 290, 285), (285, 290, 286), (290, 291, 286), (286, 291, 287), (291, 292, 287), (287, 292, 50), (292, 49, 50), (46, 293, 288), (293, 294, 288), (288, 294, 289), (294, 295, 289), (289, 295, 290), (295, 296, 290), (290, 296, 291), (296, 297, 291), (291, 297, 292), (297, 298, 292), (292, 298, 49), (298, 48, 49), (47, 12, 293), (12, 11, 293), (293, 11, 294), (11, 10, 294), (294, 10, 295), (10, 9, 295), (295, 9, 296), (9, 8, 296), (296, 8, 297), (8, 7, 297), (297, 7, 298), (7, 6, 298), (298, 6, 48), (6, 2, 48), (27, 40, 5), (28, 299, 27), (29, 300, 28), (30, 302, 29), (31, 305, 30), (32, 309, 31), (33, 314, 32), (27, 299, 40), (299, 39, 40), (28, 300, 299), (300, 301, 299), (299, 301, 39), (301, 38, 39), (29, 302, 300), (302, 303, 300), (300, 303, 301), (303, 304, 301), (301, 304, 38), (304, 37, 38), (30, 305, 302), (305, 306, 302), (302, 306, 303), (306, 307, 303), (303, 307, 304), (307, 308, 304), (304, 308, 37), (308, 36, 37), (31, 309, 305), (309, 310, 305), (305, 310, 306), (310, 311, 306), (306, 311, 307), (311, 312, 307), (307, 312, 308), (312, 313, 308), (308, 313, 36), (313, 35, 36), (32, 314, 309), (314, 315, 309), (309, 315, 310), (315, 316, 310), (310, 316, 311), (316, 317, 311), (311, 317, 312), (317, 318, 312), (312, 318, 313), (318, 319, 313), (313, 319, 35), (319, 34, 35), (33, 19, 314), (19, 18, 314), (314, 18, 315), (18, 17, 315), (315, 17, 316), (17, 16, 316), (316, 16, 317), (16, 15, 317), (317, 15, 318), (15, 14, 318), (318, 14, 319), (14, 13, 319), (319, 13, 34), (13, 0, 34), (6, 26, 2), (7, 320, 6), (8, 321, 7), (9, 323, 8), (10, 326, 9), (11, 330, 10), (12, 335, 11), (6, 320, 26), (320, 25, 26), (7, 321, 320), (321, 322, 320), (320, 322, 25), (322, 24, 25), (8, 323, 321), (323, 324, 321), (321, 324, 322), (324, 325, 322), (322, 325, 24), (325, 23, 24), (9, 326, 323), (326, 327, 323), (323, 327, 324), (327, 328, 324), (324, 328, 325), (328, 329, 325), (325, 329, 23), (329, 22, 23), (10, 330, 326), (330, 331, 326), (326, 331, 327), (331, 332, 327), (327, 332, 328), (332, 333, 328), (328, 333, 329), (333, 334, 329), (329, 334, 22), (334, 21, 22), (11, 335, 330), (335, 336, 330), (330, 336, 331), (336, 337, 331), (331, 337, 332), (337, 338, 332), (332, 338, 333), (338, 339, 333), (333, 339, 334), (339, 340, 334), (334, 340, 21), (340, 20, 21), (12, 13, 335), (13, 14, 335), (335, 14, 336), (14, 15, 336), (336, 15, 337), (15, 16, 337), (337, 16, 338), (16, 17, 338), (338, 17, 339), (17, 18, 339), (339, 18, 340), (18, 19, 340), (340, 19, 20), (19, 1, 20)])
me_icosphere.materials.append(mat_mirror_ball)
me_icosphere.use_remesh_preserve_volume = False
me_icosphere.use_remesh_preserve_attributes = False
me_icosphere.use_mirror_vertex_groups = False
me_icosphere.update()

# ---- curves / text
cu_beziercircle_003 = bpy.data.curves.new('BezierCircle.003', 'CURVE')
cu_beziercircle_003.dimensions = '3D'
_sp = cu_beziercircle_003.splines.new('BEZIER'); _sp.bezier_points.add(3)
_sp.bezier_points.foreach_set('co', [-10.0, 0.0, 0.0, 0.0, 10.0, 0.0, 10.0, 0.0, 0.0, 0.0, -10.0, 0.0])
_sp.bezier_points.foreach_set('handle_left', [-10.0, -5.521, 0.0, -5.521, 10.0, 0.0, 10.0, 5.521, 0.0, 5.521, -10.0, 0.0])
_sp.bezier_points.foreach_set('handle_right', [-10.0, 5.521, 0.0, 5.521, 10.0, 0.0, 10.0, -5.521, 0.0, -5.521, -10.0, 0.0])
for _p, _l, _r in zip(_sp.bezier_points, ['AUTO', 'AUTO', 'AUTO', 'AUTO'], ['AUTO', 'AUTO', 'AUTO', 'AUTO']): _p.handle_left_type = _l; _p.handle_right_type = _r
_sp.order_u = 0
_sp.order_v = 0
_sp.use_cyclic_u = True
cu_beziercircle_003.materials.append(mat_neon)
cu_beziercircle_003.use_path = True
cu_beziercircle_003.use_path_clamp = True
cu_beziercircle_003.bevel_resolution = 0
cu_beziercircle_003.fill_mode = 'HALF'
cu_beziercircle_002 = bpy.data.curves.new('BezierCircle.002', 'CURVE')
cu_beziercircle_002.dimensions = '3D'
_sp = cu_beziercircle_002.splines.new('BEZIER'); _sp.bezier_points.add(3)
_sp.bezier_points.foreach_set('co', [-10.0, 0.0, 0.0, 0.0, 10.0, 0.0, 10.0, 0.0, 0.0, 0.0, -10.0, 0.0])
_sp.bezier_points.foreach_set('handle_left', [-10.0, -5.521, 0.0, -5.521, 10.0, 0.0, 10.0, 5.521, 0.0, 5.521, -10.0, 0.0])
_sp.bezier_points.foreach_set('handle_right', [-10.0, 5.521, 0.0, 5.521, 10.0, 0.0, 10.0, -5.521, 0.0, -5.521, -10.0, 0.0])
for _p, _l, _r in zip(_sp.bezier_points, ['AUTO', 'AUTO', 'AUTO', 'AUTO'], ['AUTO', 'AUTO', 'AUTO', 'AUTO']): _p.handle_left_type = _l; _p.handle_right_type = _r
_sp.order_u = 0
_sp.order_v = 0
_sp.use_cyclic_u = True
cu_beziercircle_002.materials.append(mat_neon)
cu_beziercircle_002.use_path = True
cu_beziercircle_002.use_path_clamp = True
cu_beziercircle_002.bevel_resolution = 0
cu_beziercircle_002.fill_mode = 'HALF'
cu_beziercircle_001 = bpy.data.curves.new('BezierCircle.001', 'CURVE')
cu_beziercircle_001.dimensions = '3D'
_sp = cu_beziercircle_001.splines.new('BEZIER'); _sp.bezier_points.add(3)
_sp.bezier_points.foreach_set('co', [-10.0, 0.0, 0.0, 0.0, 10.0, 0.0, 10.0, 0.0, 0.0, 0.0, -10.0, 0.0])
_sp.bezier_points.foreach_set('handle_left', [-10.0, -5.521, 0.0, -5.521, 10.0, 0.0, 10.0, 5.521, 0.0, 5.521, -10.0, 0.0])
_sp.bezier_points.foreach_set('handle_right', [-10.0, 5.521, 0.0, 5.521, 10.0, 0.0, 10.0, -5.521, 0.0, -5.521, -10.0, 0.0])
for _p, _l, _r in zip(_sp.bezier_points, ['AUTO', 'AUTO', 'AUTO', 'AUTO'], ['AUTO', 'AUTO', 'AUTO', 'AUTO']): _p.handle_left_type = _l; _p.handle_right_type = _r
_sp.order_u = 0
_sp.order_v = 0
_sp.use_cyclic_u = True
cu_beziercircle_001.materials.append(mat_neon)
cu_beziercircle_001.use_path = True
cu_beziercircle_001.use_path_clamp = True
cu_beziercircle_001.bevel_resolution = 0
cu_beziercircle_001.fill_mode = 'HALF'
cu_beziercircle = bpy.data.curves.new('BezierCircle', 'CURVE')
cu_beziercircle.dimensions = '3D'
_sp = cu_beziercircle.splines.new('BEZIER'); _sp.bezier_points.add(3)
_sp.bezier_points.foreach_set('co', [-10.0, 0.0, 0.0, 0.0, 10.0, 0.0, 10.0, 0.0, 0.0, 0.0, -10.0, 0.0])
_sp.bezier_points.foreach_set('handle_left', [-10.0, -5.521, 0.0, -5.521, 10.0, 0.0, 10.0, 5.521, 0.0, 5.521, -10.0, 0.0])
_sp.bezier_points.foreach_set('handle_right', [-10.0, 5.521, 0.0, 5.521, 10.0, 0.0, 10.0, -5.521, 0.0, -5.521, -10.0, 0.0])
for _p, _l, _r in zip(_sp.bezier_points, ['AUTO', 'AUTO', 'AUTO', 'AUTO'], ['AUTO', 'AUTO', 'AUTO', 'AUTO']): _p.handle_left_type = _l; _p.handle_right_type = _r
_sp.order_u = 0
_sp.order_v = 0
_sp.use_cyclic_u = True
cu_beziercircle.materials.append(mat_neon)
cu_beziercircle.use_path = True
cu_beziercircle.use_path_clamp = True
cu_beziercircle.bevel_resolution = 0
cu_beziercircle.fill_mode = 'HALF'
txt_text_044 = bpy.data.curves.new('Text.044', 'FONT')
txt_text_044.dimensions = '2D'
txt_text_044.body = 'A'
txt_text_044.materials.append(mat_neon)
txt_text_044.use_path_clamp = True
txt_text_044.bevel_mode = 'OBJECT'
txt_text_044.bevel_resolution = 0
txt_text_044.align_x = 'CENTER'
txt_text_044.size = 5.0
txt_text_044.offset_y = -1.5
txt_text_043 = bpy.data.curves.new('Text.043', 'FONT')
txt_text_043.dimensions = '2D'
txt_text_043.body = 'B'
txt_text_043.materials.append(mat_neon)
txt_text_043.use_path_clamp = True
txt_text_043.bevel_mode = 'OBJECT'
txt_text_043.bevel_resolution = 0
txt_text_043.align_x = 'CENTER'
txt_text_043.size = 5.0
txt_text_043.offset_y = -1.5
txt_text_042 = bpy.data.curves.new('Text.042', 'FONT')
txt_text_042.dimensions = '2D'
txt_text_042.body = 'C\n'
txt_text_042.materials.append(mat_neon)
txt_text_042.use_path_clamp = True
txt_text_042.bevel_mode = 'OBJECT'
txt_text_042.bevel_resolution = 0
txt_text_042.align_x = 'CENTER'
txt_text_042.size = 5.0
txt_text_042.offset_y = -1.5
txt_text_041 = bpy.data.curves.new('Text.041', 'FONT')
txt_text_041.dimensions = '2D'
txt_text_041.body = 'D'
txt_text_041.materials.append(mat_neon)
txt_text_041.use_path_clamp = True
txt_text_041.bevel_mode = 'OBJECT'
txt_text_041.bevel_resolution = 0
txt_text_041.align_x = 'CENTER'
txt_text_041.size = 5.0
txt_text_041.offset_y = -1.5
txt_text_040 = bpy.data.curves.new('Text.040', 'FONT')
txt_text_040.dimensions = '2D'
txt_text_040.body = 'E'
txt_text_040.materials.append(mat_neon)
txt_text_040.use_path_clamp = True
txt_text_040.bevel_mode = 'OBJECT'
txt_text_040.bevel_resolution = 0
txt_text_040.align_x = 'CENTER'
txt_text_040.size = 5.0
txt_text_040.offset_y = -1.5
txt_text_039 = bpy.data.curves.new('Text.039', 'FONT')
txt_text_039.dimensions = '2D'
txt_text_039.body = 'F\n'
txt_text_039.materials.append(mat_neon)
txt_text_039.use_path_clamp = True
txt_text_039.bevel_mode = 'OBJECT'
txt_text_039.bevel_resolution = 0
txt_text_039.align_x = 'CENTER'
txt_text_039.size = 5.0
txt_text_039.offset_y = -1.5
txt_text_038 = bpy.data.curves.new('Text.038', 'FONT')
txt_text_038.dimensions = '2D'
txt_text_038.body = 'G'
txt_text_038.materials.append(mat_neon)
txt_text_038.use_path_clamp = True
txt_text_038.bevel_mode = 'OBJECT'
txt_text_038.bevel_resolution = 0
txt_text_038.align_x = 'CENTER'
txt_text_038.size = 5.0
txt_text_038.offset_y = -1.5
txt_text_037 = bpy.data.curves.new('Text.037', 'FONT')
txt_text_037.dimensions = '2D'
txt_text_037.body = 'H\n'
txt_text_037.materials.append(mat_neon)
txt_text_037.use_path_clamp = True
txt_text_037.bevel_mode = 'OBJECT'
txt_text_037.bevel_resolution = 0
txt_text_037.align_x = 'CENTER'
txt_text_037.size = 5.0
txt_text_037.offset_y = -1.5
txt_text_036 = bpy.data.curves.new('Text.036', 'FONT')
txt_text_036.dimensions = '2D'
txt_text_036.body = 'I'
txt_text_036.materials.append(mat_neon)
txt_text_036.use_path_clamp = True
txt_text_036.bevel_mode = 'OBJECT'
txt_text_036.bevel_resolution = 0
txt_text_036.align_x = 'CENTER'
txt_text_036.size = 5.0
txt_text_036.offset_y = -1.5
txt_text_035 = bpy.data.curves.new('Text.035', 'FONT')
txt_text_035.dimensions = '2D'
txt_text_035.body = 'I'
txt_text_035.materials.append(mat_neon)
txt_text_035.use_path_clamp = True
txt_text_035.bevel_mode = 'OBJECT'
txt_text_035.bevel_resolution = 0
txt_text_035.align_x = 'CENTER'
txt_text_035.size = 5.0
txt_text_035.offset_y = -1.5
txt_text_034 = bpy.data.curves.new('Text.034', 'FONT')
txt_text_034.dimensions = '2D'
txt_text_034.body = 'H\n'
txt_text_034.materials.append(mat_neon)
txt_text_034.use_path_clamp = True
txt_text_034.bevel_mode = 'OBJECT'
txt_text_034.bevel_resolution = 0
txt_text_034.align_x = 'CENTER'
txt_text_034.size = 5.0
txt_text_034.offset_y = -1.5
txt_text_033 = bpy.data.curves.new('Text.033', 'FONT')
txt_text_033.dimensions = '2D'
txt_text_033.body = 'G'
txt_text_033.materials.append(mat_neon)
txt_text_033.use_path_clamp = True
txt_text_033.bevel_mode = 'OBJECT'
txt_text_033.bevel_resolution = 0
txt_text_033.align_x = 'CENTER'
txt_text_033.size = 5.0
txt_text_033.offset_y = -1.5
txt_text_032 = bpy.data.curves.new('Text.032', 'FONT')
txt_text_032.dimensions = '2D'
txt_text_032.body = 'F\n'
txt_text_032.materials.append(mat_neon)
txt_text_032.use_path_clamp = True
txt_text_032.bevel_mode = 'OBJECT'
txt_text_032.bevel_resolution = 0
txt_text_032.align_x = 'CENTER'
txt_text_032.size = 5.0
txt_text_032.offset_y = -1.5
txt_text_031 = bpy.data.curves.new('Text.031', 'FONT')
txt_text_031.dimensions = '2D'
txt_text_031.body = 'E'
txt_text_031.materials.append(mat_neon)
txt_text_031.use_path_clamp = True
txt_text_031.bevel_mode = 'OBJECT'
txt_text_031.bevel_resolution = 0
txt_text_031.align_x = 'CENTER'
txt_text_031.size = 5.0
txt_text_031.offset_y = -1.5
txt_text_030 = bpy.data.curves.new('Text.030', 'FONT')
txt_text_030.dimensions = '2D'
txt_text_030.body = 'D'
txt_text_030.materials.append(mat_neon)
txt_text_030.use_path_clamp = True
txt_text_030.bevel_mode = 'OBJECT'
txt_text_030.bevel_resolution = 0
txt_text_030.align_x = 'CENTER'
txt_text_030.size = 5.0
txt_text_030.offset_y = -1.5
txt_text_029 = bpy.data.curves.new('Text.029', 'FONT')
txt_text_029.dimensions = '2D'
txt_text_029.body = 'C\n'
txt_text_029.materials.append(mat_neon)
txt_text_029.use_path_clamp = True
txt_text_029.bevel_mode = 'OBJECT'
txt_text_029.bevel_resolution = 0
txt_text_029.align_x = 'CENTER'
txt_text_029.size = 5.0
txt_text_029.offset_y = -1.5
txt_text_028 = bpy.data.curves.new('Text.028', 'FONT')
txt_text_028.dimensions = '2D'
txt_text_028.body = 'B'
txt_text_028.materials.append(mat_neon)
txt_text_028.use_path_clamp = True
txt_text_028.bevel_mode = 'OBJECT'
txt_text_028.bevel_resolution = 0
txt_text_028.align_x = 'CENTER'
txt_text_028.size = 5.0
txt_text_028.offset_y = -1.5
txt_text_027 = bpy.data.curves.new('Text.027', 'FONT')
txt_text_027.dimensions = '2D'
txt_text_027.body = 'A'
txt_text_027.materials.append(mat_neon)
txt_text_027.use_path_clamp = True
txt_text_027.bevel_mode = 'OBJECT'
txt_text_027.bevel_resolution = 0
txt_text_027.align_x = 'CENTER'
txt_text_027.size = 5.0
txt_text_027.offset_y = -1.5
txt_text_026 = bpy.data.curves.new('Text.026', 'FONT')
txt_text_026.dimensions = '2D'
txt_text_026.body = 'A'
txt_text_026.materials.append(mat_neon)
txt_text_026.use_path_clamp = True
txt_text_026.bevel_mode = 'OBJECT'
txt_text_026.bevel_resolution = 0
txt_text_026.align_x = 'CENTER'
txt_text_026.size = 5.0
txt_text_026.offset_y = -1.5
txt_text_025 = bpy.data.curves.new('Text.025', 'FONT')
txt_text_025.dimensions = '2D'
txt_text_025.body = 'B'
txt_text_025.materials.append(mat_neon)
txt_text_025.use_path_clamp = True
txt_text_025.bevel_mode = 'OBJECT'
txt_text_025.bevel_resolution = 0
txt_text_025.align_x = 'CENTER'
txt_text_025.size = 5.0
txt_text_025.offset_y = -1.5
txt_text_024 = bpy.data.curves.new('Text.024', 'FONT')
txt_text_024.dimensions = '2D'
txt_text_024.body = 'C\n'
txt_text_024.materials.append(mat_neon)
txt_text_024.use_path_clamp = True
txt_text_024.bevel_mode = 'OBJECT'
txt_text_024.bevel_resolution = 0
txt_text_024.align_x = 'CENTER'
txt_text_024.size = 5.0
txt_text_024.offset_y = -1.5
txt_text_023 = bpy.data.curves.new('Text.023', 'FONT')
txt_text_023.dimensions = '2D'
txt_text_023.body = 'D'
txt_text_023.materials.append(mat_neon)
txt_text_023.use_path_clamp = True
txt_text_023.bevel_mode = 'OBJECT'
txt_text_023.bevel_resolution = 0
txt_text_023.align_x = 'CENTER'
txt_text_023.size = 5.0
txt_text_023.offset_y = -1.5
txt_text_022 = bpy.data.curves.new('Text.022', 'FONT')
txt_text_022.dimensions = '2D'
txt_text_022.body = 'E'
txt_text_022.materials.append(mat_neon)
txt_text_022.use_path_clamp = True
txt_text_022.bevel_mode = 'OBJECT'
txt_text_022.bevel_resolution = 0
txt_text_022.align_x = 'CENTER'
txt_text_022.size = 5.0
txt_text_022.offset_y = -1.5
txt_text_021 = bpy.data.curves.new('Text.021', 'FONT')
txt_text_021.dimensions = '2D'
txt_text_021.body = 'F\n'
txt_text_021.materials.append(mat_neon)
txt_text_021.use_path_clamp = True
txt_text_021.bevel_mode = 'OBJECT'
txt_text_021.bevel_resolution = 0
txt_text_021.align_x = 'CENTER'
txt_text_021.size = 5.0
txt_text_021.offset_y = -1.5
txt_text_020 = bpy.data.curves.new('Text.020', 'FONT')
txt_text_020.dimensions = '2D'
txt_text_020.body = 'G'
txt_text_020.materials.append(mat_neon)
txt_text_020.use_path_clamp = True
txt_text_020.bevel_mode = 'OBJECT'
txt_text_020.bevel_resolution = 0
txt_text_020.align_x = 'CENTER'
txt_text_020.size = 5.0
txt_text_020.offset_y = -1.5
txt_text_019 = bpy.data.curves.new('Text.019', 'FONT')
txt_text_019.dimensions = '2D'
txt_text_019.body = 'H\n'
txt_text_019.materials.append(mat_neon)
txt_text_019.use_path_clamp = True
txt_text_019.bevel_mode = 'OBJECT'
txt_text_019.bevel_resolution = 0
txt_text_019.align_x = 'CENTER'
txt_text_019.size = 5.0
txt_text_019.offset_y = -1.5
txt_text_018 = bpy.data.curves.new('Text.018', 'FONT')
txt_text_018.dimensions = '2D'
txt_text_018.body = 'I'
txt_text_018.materials.append(mat_neon)
txt_text_018.use_path_clamp = True
txt_text_018.bevel_mode = 'OBJECT'
txt_text_018.bevel_resolution = 0
txt_text_018.align_x = 'CENTER'
txt_text_018.size = 5.0
txt_text_018.offset_y = -1.5
txt_text_017 = bpy.data.curves.new('Text.017', 'FONT')
txt_text_017.dimensions = '2D'
txt_text_017.body = 'I'
txt_text_017.materials.append(mat_neon)
txt_text_017.use_path_clamp = True
txt_text_017.bevel_mode = 'OBJECT'
txt_text_017.bevel_resolution = 0
txt_text_017.align_x = 'CENTER'
txt_text_017.size = 5.0
txt_text_017.offset_y = -1.5
txt_text_015 = bpy.data.curves.new('Text.015', 'FONT')
txt_text_015.dimensions = '2D'
txt_text_015.body = 'H\n'
txt_text_015.materials.append(mat_neon)
txt_text_015.use_path_clamp = True
txt_text_015.bevel_mode = 'OBJECT'
txt_text_015.bevel_resolution = 0
txt_text_015.align_x = 'CENTER'
txt_text_015.size = 5.0
txt_text_015.offset_y = -1.5
txt_text_013 = bpy.data.curves.new('Text.013', 'FONT')
txt_text_013.dimensions = '2D'
txt_text_013.body = 'G'
txt_text_013.materials.append(mat_neon)
txt_text_013.use_path_clamp = True
txt_text_013.bevel_mode = 'OBJECT'
txt_text_013.bevel_resolution = 0
txt_text_013.align_x = 'CENTER'
txt_text_013.size = 5.0
txt_text_013.offset_y = -1.5
txt_text_011 = bpy.data.curves.new('Text.011', 'FONT')
txt_text_011.dimensions = '2D'
txt_text_011.body = 'F\n'
txt_text_011.materials.append(mat_neon)
txt_text_011.use_path_clamp = True
txt_text_011.bevel_mode = 'OBJECT'
txt_text_011.bevel_resolution = 0
txt_text_011.align_x = 'CENTER'
txt_text_011.size = 5.0
txt_text_011.offset_y = -1.5
txt_text_008 = bpy.data.curves.new('Text.008', 'FONT')
txt_text_008.dimensions = '2D'
txt_text_008.body = 'E'
txt_text_008.materials.append(mat_neon)
txt_text_008.use_path_clamp = True
txt_text_008.bevel_mode = 'OBJECT'
txt_text_008.bevel_resolution = 0
txt_text_008.align_x = 'CENTER'
txt_text_008.size = 5.0
txt_text_008.offset_y = -1.5
txt_text_006 = bpy.data.curves.new('Text.006', 'FONT')
txt_text_006.dimensions = '2D'
txt_text_006.body = 'D'
txt_text_006.materials.append(mat_neon)
txt_text_006.use_path_clamp = True
txt_text_006.bevel_mode = 'OBJECT'
txt_text_006.bevel_resolution = 0
txt_text_006.align_x = 'CENTER'
txt_text_006.size = 5.0
txt_text_006.offset_y = -1.5
txt_text_004 = bpy.data.curves.new('Text.004', 'FONT')
txt_text_004.dimensions = '2D'
txt_text_004.body = 'C\n'
txt_text_004.materials.append(mat_neon)
txt_text_004.use_path_clamp = True
txt_text_004.bevel_mode = 'OBJECT'
txt_text_004.bevel_resolution = 0
txt_text_004.align_x = 'CENTER'
txt_text_004.size = 5.0
txt_text_004.offset_y = -1.5
txt_text_002 = bpy.data.curves.new('Text.002', 'FONT')
txt_text_002.dimensions = '2D'
txt_text_002.body = 'B'
txt_text_002.materials.append(mat_neon)
txt_text_002.use_path_clamp = True
txt_text_002.bevel_mode = 'OBJECT'
txt_text_002.bevel_resolution = 0
txt_text_002.align_x = 'CENTER'
txt_text_002.size = 5.0
txt_text_002.offset_y = -1.5
txt_text = bpy.data.curves.new('Text', 'FONT')
txt_text.dimensions = '2D'
txt_text.body = 'A'
txt_text.materials.append(mat_neon)
txt_text.use_path_clamp = True
txt_text.bevel_mode = 'OBJECT'
txt_text.bevel_resolution = 0
txt_text.align_x = 'CENTER'
txt_text.size = 5.0
txt_text.offset_y = -1.5

# ---- objects
ob_beziercircle_003 = bpy.data.objects.new('BezierCircle.003', cu_beziercircle_003)
ob_beziercircle_002 = bpy.data.objects.new('BezierCircle.002', cu_beziercircle_002)
ob_beziercircle_001 = bpy.data.objects.new('BezierCircle.001', cu_beziercircle_001)
ob_beziercircle = bpy.data.objects.new('BezierCircle', cu_beziercircle)
ob_text_035 = bpy.data.objects.new('Text.035', txt_text_044)
ob_text_034 = bpy.data.objects.new('Text.034', txt_text_043)
ob_text_033 = bpy.data.objects.new('Text.033', txt_text_042)
ob_text_032 = bpy.data.objects.new('Text.032', txt_text_041)
ob_text_031 = bpy.data.objects.new('Text.031', txt_text_040)
ob_text_030 = bpy.data.objects.new('Text.030', txt_text_039)
ob_text_029 = bpy.data.objects.new('Text.029', txt_text_038)
ob_text_028 = bpy.data.objects.new('Text.028', txt_text_037)
ob_text_027 = bpy.data.objects.new('Text.027', txt_text_036)
ob_text_026 = bpy.data.objects.new('Text.026', txt_text_035)
ob_text_025 = bpy.data.objects.new('Text.025', txt_text_034)
ob_text_024 = bpy.data.objects.new('Text.024', txt_text_033)
ob_text_023 = bpy.data.objects.new('Text.023', txt_text_032)
ob_text_022 = bpy.data.objects.new('Text.022', txt_text_031)
ob_text_021 = bpy.data.objects.new('Text.021', txt_text_030)
ob_text_020 = bpy.data.objects.new('Text.020', txt_text_029)
ob_text_019 = bpy.data.objects.new('Text.019', txt_text_028)
ob_text_018 = bpy.data.objects.new('Text.018', txt_text_027)
ob_text_017 = bpy.data.objects.new('Text.017', txt_text_026)
ob_text_016 = bpy.data.objects.new('Text.016', txt_text_025)
ob_text_015 = bpy.data.objects.new('Text.015', txt_text_024)
ob_text_014 = bpy.data.objects.new('Text.014', txt_text_023)
ob_text_013 = bpy.data.objects.new('Text.013', txt_text_022)
ob_text_012 = bpy.data.objects.new('Text.012', txt_text_021)
ob_text_011 = bpy.data.objects.new('Text.011', txt_text_020)
ob_text_010 = bpy.data.objects.new('Text.010', txt_text_019)
ob_text_009 = bpy.data.objects.new('Text.009', txt_text_018)
ob_text_008 = bpy.data.objects.new('Text.008', txt_text_017)
ob_text_007 = bpy.data.objects.new('Text.007', txt_text_015)
ob_text_006 = bpy.data.objects.new('Text.006', txt_text_013)
ob_text_005 = bpy.data.objects.new('Text.005', txt_text_011)
ob_text_004 = bpy.data.objects.new('Text.004', txt_text_008)
ob_text_003 = bpy.data.objects.new('Text.003', txt_text_006)
ob_text_002 = bpy.data.objects.new('Text.002', txt_text_004)
ob_text_001 = bpy.data.objects.new('Text.001', txt_text_002)
ob_text = bpy.data.objects.new('Text', txt_text)
ob_camera = bpy.data.objects.new('Camera', cam_camera)
ob_plane = bpy.data.objects.new('Plane', me_plane)
ob_icosphere = bpy.data.objects.new('Icosphere', me_icosphere)

# ---- transforms, parenting, visibility, modifiers, constraints
ob_beziercircle_003.location = (-5.209, 5.565, 6.65)
ob_beziercircle_003.scale = (0.005434, 0.005434, 0.005434)
ob_beziercircle_003.lineart.crease_threshold = 0.0
ob_beziercircle_002.location = (8.18, 5.565, 2.366)
ob_beziercircle_002.scale = (0.005434, 0.005434, 0.005434)
ob_beziercircle_002.lineart.crease_threshold = 0.0
ob_beziercircle_001.location = (-9.428, 0.0, 2.366)
ob_beziercircle_001.scale = (0.005434, 0.005434, 0.005434)
ob_beziercircle_001.lineart.crease_threshold = 0.0
ob_beziercircle.location = (0.0, 0.0, 2.366)
ob_beziercircle.scale = (0.005434, 0.005434, 0.005434)
ob_beziercircle.lineart.crease_threshold = 0.0
ob_text_035.location = (-5.209, 5.565, -2.35)
ob_text_035.lineart.crease_threshold = 0.0
ob_text_034.location = (-6.472, 4.028, 0.6501)
ob_text_034.rotation_euler = (0.0, -0.0, 0.2618)
ob_text_034.lineart.crease_threshold = 0.0
ob_text_033.location = (-7.294, 2.215, 3.65)
ob_text_033.rotation_euler = (0.0, -0.0, 0.5236)
ob_text_033.lineart.crease_threshold = 0.0
ob_text_032.location = (-7.619, 0.2521, 6.65)
ob_text_032.rotation_euler = (0.0, -0.0, 0.7854)
ob_text_032.lineart.crease_threshold = 0.0
ob_text_031.location = (-7.424, -1.728, 9.66)
ob_text_031.rotation_euler = (0.0, -0.0, 1.047)
ob_text_031.lineart.crease_threshold = 0.0
ob_text_030.location = (-6.724, -3.591, 12.66)
ob_text_030.rotation_euler = (0.0, -0.0, 1.309)
ob_text_030.lineart.crease_threshold = 0.0
ob_text_029.location = (-5.565, -5.209, 15.66)
ob_text_029.rotation_euler = (0.0, -0.0, 1.571)
ob_text_029.lineart.crease_threshold = 0.0
ob_text_028.location = (-4.028, -6.472, 18.66)
ob_text_028.rotation_euler = (0.0, -0.0, 1.833)
ob_text_028.lineart.crease_threshold = 0.0
ob_text_027.location = (-2.831, -7.678, 21.66)
ob_text_027.rotation_euler = (0.0, -0.0, 2.094)
ob_text_027.lineart.crease_threshold = 0.0
ob_text_026.location = (-9.525, 3.917, 17.38)
ob_text_026.rotation_euler = (0.0, -0.0, 2.094)
ob_text_026.lineart.crease_threshold = 0.0
ob_text_025.location = (-7.493, 6.46, 14.38)
ob_text_025.rotation_euler = (0.0, -0.0, 1.833)
ob_text_025.lineart.crease_threshold = 0.0
ob_text_024.location = (-5.565, 8.18, 11.38)
ob_text_024.rotation_euler = (0.0, -0.0, 1.571)
ob_text_024.lineart.crease_threshold = 0.0
ob_text_023.location = (-3.259, 9.341, 8.376)
ob_text_023.rotation_euler = (0.0, -0.0, 1.309)
ob_text_023.lineart.crease_threshold = 0.0
ob_text_022.location = (-0.73, 9.866, 5.376)
ob_text_022.rotation_euler = (0.0, -0.0, 1.047)
ob_text_022.lineart.crease_threshold = 0.0
ob_text_021.location = (1.849, 9.719, 2.366)
ob_text_021.rotation_euler = (0.0, -0.0, 0.7854)
ob_text_021.lineart.crease_threshold = 0.0
ob_text_020.location = (4.301, 8.91, -0.6338)
ob_text_020.rotation_euler = (0.0, -0.0, 0.5236)
ob_text_020.lineart.crease_threshold = 0.0
ob_text_019.location = (6.46, 7.493, -3.634)
ob_text_019.rotation_euler = (0.0, -0.0, 0.2618)
ob_text_019.lineart.crease_threshold = 0.0
ob_text_018.location = (8.18, 5.565, -6.634)
ob_text_018.lineart.crease_threshold = 0.0
ob_text_017.location = (-7.349, -1.79, -2.2)
ob_text_017.lineart.crease_threshold = 0.0
ob_text_016.location = (-7.028, -4.23, 0.8)
ob_text_016.rotation_euler = (0.0, -0.0, 0.2618)
ob_text_016.lineart.crease_threshold = 0.0
ob_text_015.location = (-6.086, -6.504, 3.8)
ob_text_015.rotation_euler = (0.0, -0.0, 0.5236)
ob_text_015.lineart.crease_threshold = 0.0
ob_text_014.location = (-4.588, -8.456, 6.8)
ob_text_014.rotation_euler = (0.0, -0.0, 0.7854)
ob_text_014.lineart.crease_threshold = 0.0
ob_text_013.location = (-2.636, -9.955, 9.81)
ob_text_013.rotation_euler = (0.0, -0.0, 1.047)
ob_text_013.lineart.crease_threshold = 0.0
ob_text_012.location = (-0.3617, -10.9, 12.81)
ob_text_012.rotation_euler = (0.0, -0.0, 1.309)
ob_text_012.lineart.crease_threshold = 0.0
ob_text_011.location = (2.078, -11.22, 15.81)
ob_text_011.rotation_euler = (0.0, -0.0, 1.571)
ob_text_011.lineart.crease_threshold = 0.0
ob_text_010.location = (4.518, -10.9, 18.81)
ob_text_010.rotation_euler = (0.0, -0.0, 1.833)
ob_text_010.lineart.crease_threshold = 0.0
ob_text_009.location = (6.177, -10.34, 21.81)
ob_text_009.rotation_euler = (0.0, -0.0, 2.094)
ob_text_009.lineart.crease_threshold = 0.0
ob_text_008.location = (-0.6156, -0.3844, 17.38)
ob_text_008.rotation_euler = (0.0, -0.0, 2.094)
ob_text_008.lineart.crease_threshold = 0.0
ob_text_007.location = (0.0, 0.0, 14.38)
ob_text_007.rotation_euler = (0.0, -0.0, 1.833)
ob_text_007.lineart.crease_threshold = 0.0
ob_text_006.location = (0.0, 0.0, 11.38)
ob_text_006.rotation_euler = (0.0, -0.0, 1.571)
ob_text_006.lineart.crease_threshold = 0.0
ob_text_005.location = (0.0, 0.0, 8.376)
ob_text_005.rotation_euler = (0.0, -0.0, 1.309)
ob_text_005.lineart.crease_threshold = 0.0
ob_text_004.location = (0.0, 0.0, 5.376)
ob_text_004.rotation_euler = (0.0, -0.0, 1.047)
ob_text_004.lineart.crease_threshold = 0.0
ob_text_003.location = (0.0, 0.0, 2.366)
ob_text_003.rotation_euler = (0.0, -0.0, 0.7854)
ob_text_003.lineart.crease_threshold = 0.0
ob_text_002.location = (0.0, 0.0, -0.6338)
ob_text_002.rotation_euler = (0.0, -0.0, 0.5236)
ob_text_002.lineart.crease_threshold = 0.0
ob_text_001.location = (0.0, 0.0, -3.634)
ob_text_001.rotation_euler = (0.0, -0.0, 0.2618)
ob_text_001.lineart.crease_threshold = 0.0
ob_text.location = (0.0, 0.0, -6.634)
ob_text.lineart.crease_threshold = 0.0
ob_camera.location = (2.211, -12.9, 25.22)
ob_camera.rotation_euler = (0.3528, -2.428e-08, 0.252)
ob_camera.lock_rotations_4d = False
ob_camera.empty_display_type = 'ARROWS'
ob_camera.color = (0.0, 0.0, 0.0, 0.0)
ob_camera.display_type = 'WIRE'
ob_camera.lineart.crease_threshold = 0.0
ob_plane.location = (-6.595, -11.67, 41.25)
ob_plane.rotation_euler = (0.3447, -0.2012, -0.07165)
ob_plane.scale = (5.11, 5.11, 5.11)
ob_plane.lineart.crease_threshold = 0.0
_m = ob_plane.modifiers.new('Wireframe', 'WIREFRAME')
_m.thickness = 0.2
_m.use_crease = True
_m = ob_plane.modifiers.new('Subsurf', 'SUBSURF')
_m.uv_smooth = 'PRESERVE_CORNERS'
_m.levels = 3
_m.render_levels = 3
_m.show_only_control_edges = False
ob_icosphere.location = (1.96, 4.904, 14.38)
ob_icosphere.rotation_euler = (0.3447, -0.2012, -0.07165)
ob_icosphere.scale = (2.304, 2.304, 2.304)
ob_icosphere.lineart.crease_threshold = 0.0
txt_text_044.bevel_object = ob_beziercircle
txt_text_043.bevel_object = ob_beziercircle
txt_text_042.bevel_object = ob_beziercircle
txt_text_041.bevel_object = ob_beziercircle
txt_text_040.bevel_object = ob_beziercircle
txt_text_039.bevel_object = ob_beziercircle
txt_text_038.bevel_object = ob_beziercircle
txt_text_037.bevel_object = ob_beziercircle
txt_text_036.bevel_object = ob_beziercircle
txt_text_035.bevel_object = ob_beziercircle
txt_text_034.bevel_object = ob_beziercircle
txt_text_033.bevel_object = ob_beziercircle
txt_text_032.bevel_object = ob_beziercircle
txt_text_031.bevel_object = ob_beziercircle
txt_text_030.bevel_object = ob_beziercircle
txt_text_029.bevel_object = ob_beziercircle
txt_text_028.bevel_object = ob_beziercircle
txt_text_027.bevel_object = ob_beziercircle
txt_text_026.bevel_object = ob_beziercircle
txt_text_025.bevel_object = ob_beziercircle
txt_text_024.bevel_object = ob_beziercircle
txt_text_023.bevel_object = ob_beziercircle
txt_text_022.bevel_object = ob_beziercircle
txt_text_021.bevel_object = ob_beziercircle
txt_text_020.bevel_object = ob_beziercircle
txt_text_019.bevel_object = ob_beziercircle
txt_text_018.bevel_object = ob_beziercircle
txt_text_017.bevel_object = ob_beziercircle
txt_text_015.bevel_object = ob_beziercircle
txt_text_013.bevel_object = ob_beziercircle
txt_text_011.bevel_object = ob_beziercircle
txt_text_008.bevel_object = ob_beziercircle
txt_text_006.bevel_object = ob_beziercircle
txt_text_004.bevel_object = ob_beziercircle
txt_text_002.bevel_object = ob_beziercircle
txt_text.bevel_object = ob_beziercircle

# ---- collection membership
col_collection_1.objects.link(ob_beziercircle_003)
col_collection_1.objects.link(ob_beziercircle_002)
col_collection_1.objects.link(ob_beziercircle_001)
col_collection_1.objects.link(ob_beziercircle)
col_collection_1.objects.link(ob_text_035)
col_collection_1.objects.link(ob_text_034)
col_collection_1.objects.link(ob_text_033)
col_collection_1.objects.link(ob_text_032)
col_collection_1.objects.link(ob_text_031)
col_collection_1.objects.link(ob_text_030)
col_collection_1.objects.link(ob_text_029)
col_collection_1.objects.link(ob_text_028)
col_collection_1.objects.link(ob_text_027)
col_collection_1.objects.link(ob_text_026)
col_collection_1.objects.link(ob_text_025)
col_collection_1.objects.link(ob_text_024)
col_collection_1.objects.link(ob_text_023)
col_collection_1.objects.link(ob_text_022)
col_collection_1.objects.link(ob_text_021)
col_collection_1.objects.link(ob_text_020)
col_collection_1.objects.link(ob_text_019)
col_collection_1.objects.link(ob_text_018)
col_collection_1.objects.link(ob_text_017)
col_collection_1.objects.link(ob_text_016)
col_collection_1.objects.link(ob_text_015)
col_collection_1.objects.link(ob_text_014)
col_collection_1.objects.link(ob_text_013)
col_collection_1.objects.link(ob_text_012)
col_collection_1.objects.link(ob_text_011)
col_collection_1.objects.link(ob_text_010)
col_collection_1.objects.link(ob_text_009)
col_collection_1.objects.link(ob_text_008)
col_collection_1.objects.link(ob_text_007)
col_collection_1.objects.link(ob_text_006)
col_collection_1.objects.link(ob_text_005)
col_collection_1.objects.link(ob_text_004)
col_collection_1.objects.link(ob_text_003)
col_collection_1.objects.link(ob_text_002)
col_collection_1.objects.link(ob_text_001)
col_collection_1.objects.link(ob_text)
col_collection_11.objects.link(ob_camera)
col_collection_11.objects.link(ob_plane)
col_collection_11.objects.link(ob_icosphere)
def _layer_coll(name, lc=None):
    lc = lc or bpy.context.view_layer.layer_collection
    for c in lc.children:
        if c.name == name: return c
        r = _layer_coll(name, c)
        if r: return r
_layer_coll('Collection 1').indirect_only = True

# ---- scene / render settings (as saved in the file)
scene.camera = ob_camera
scene.frame_start = 1; scene.frame_end = 250; scene.frame_set(145)
scene.render.engine = 'CYCLES'
scene.render.resolution_x = 2048
scene.render.resolution_y = 3072
scene.render.dither_intensity = 0.0
scene.render.film_transparent = True
scene.cycles.use_denoising = False
scene.cycles.samples = 50
scene.cycles.sampling_pattern = 'TABULATED_SOBOL'
scene.cycles.light_sampling_threshold = 0.0
scene.cycles.use_adaptive_sampling = False
scene.cycles.use_light_tree = False
scene.cycles.blur_glossy = 0.0
scene.cycles.pixel_filter_type = 'GAUSSIAN'
scene.cycles.sample_clamp_indirect = 0.0
scene.view_settings.view_transform = 'Standard'
scene.unit_settings.scale_length = 0.001
bpy.context.view_layer.update()
